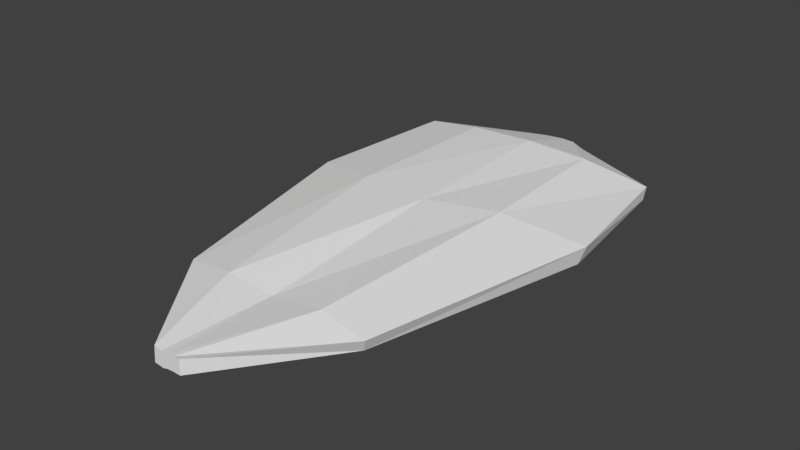 # Source: Leaf1.blend  (saved by Blender 2.79.0; exported with 4.5.12 LTS)
import bpy
from mathutils import Matrix  # noqa: F401  (used for matrix-valued properties, if any)

bpy.ops.wm.read_factory_settings(use_empty=True)
scene = bpy.context.scene
scene.name = 'Scene'

# ---- collections
col_collection_1 = bpy.data.collections.new('Collection 1'); scene.collection.children.link(col_collection_1)

# ---- world
world_world = bpy.data.worlds.new('World'); scene.world = world_world
world_world.color = (0.05088, 0.05088, 0.05088)
world_world.use_sun_shadow = False
world_world.sun_shadow_jitter_overblur = 0.0
world_world.cycles.sampling_method = 'MANUAL'

# ---- meshes
me_cube_001 = bpy.data.meshes.new('Cube.001')
me_cube_001.from_pydata([(-0.02519, 1.967e-05, -0.02359), (-0.0227, 1.967e-05, 0.002476), (-0.05538, 0.8576, -0.01507), (-0.05615, 0.8583, -0.0003875), (0.02148, 1.967e-05, -0.0226), (0.02232, 1.967e-05, 0.001891), (0.05333, 0.8587, -0.01828), (0.05363, 0.8599, -0.003015), (-0.2141, 0.7833, -0.01887), (-0.2444, 0.5405, -0.02056), (-0.164, 0.1805, -0.02604), (-0.1543, 0.1752, 0.0007002), (-0.2459, 0.5447, -0.003907), (-0.211, 0.7874, 0.004168), (0.1545, 0.1828, -0.02317), (0.2404, 0.5441, -0.02441), (0.212, 0.7831, -0.02064), (0.2111, 0.7929, -0.0018), (0.2484, 0.551, 0.003778), (0.161, 0.1766, -0.003467), (0.002479, 0.8692, -0.01616), (0.003889, 0.8716, 0.0006551), (-0.00169, 1.967e-05, -0.02303), (0.00138, 1.967e-05, 2.112e-05), (0.00536, 0.7668, 0.03054), (-0.00141, 0.4965, 0.02218), (-0.000821, 0.1762, -0.0007798), (0.001944, 0.762, 0.00868), (-0.008021, 0.501, 0.001817), (0.0002348, 0.1759, -0.02091), (0.02737, 0.87, 0.0005812), (0.009977, 1.967e-05, -0.02219), (0.1055, 0.7741, 0.02364), (0.117, 0.5222, 0.02667), (0.0856, 0.1789, 0.01111), (0.02556, 0.8688, -0.01701), (0.01202, 1.967e-05, 0.0008645), (0.09992, 0.7663, 0.005064), (0.1156, 0.52, -0.0002213), (0.0777, 0.1706, -0.01144), (-0.02096, 0.8634, -0.01677), (-0.01085, 1.967e-05, -0.0005477), (-0.09763, 0.7624, -0.004808), (-0.117, 0.5203, 0.006978), (-0.08531, 0.175, -0.008103), (-0.02431, 0.8667, 0.0005737), (-0.009998, 1.967e-05, -0.02526), (-0.1073, 0.7694, 0.02454), (-0.1214, 0.5037, 0.02137), (-0.07262, 0.1683, 0.01263)], [], [(8, 13, 3, 2), (35, 30, 7, 6), (14, 19, 5, 4), (46, 41, 1, 0), (39, 14, 4, 31), (49, 11, 1, 41), (45, 3, 13, 47), (47, 13, 12, 48), (35, 6, 16, 37), (37, 16, 15, 38), (43, 28, 29, 44), (6, 7, 17, 16), (16, 17, 18, 15), (11, 12, 9, 10), (0, 1, 11, 10), (25, 48, 49, 26), (9, 12, 13, 8), (11, 49, 48, 12), (42, 27, 28, 43), (40, 20, 27, 42), (14, 39, 38, 15), (32, 24, 25, 33), (30, 21, 24, 32), (34, 26, 23, 36), (44, 29, 22, 46), (31, 36, 23, 22), (40, 45, 21, 20), (4, 5, 36, 31), (19, 34, 36, 5), (7, 30, 32, 17), (17, 32, 33, 18), (43, 44, 10, 9), (33, 25, 26, 34), (27, 37, 38, 28), (20, 35, 37, 27), (29, 39, 31, 22), (20, 21, 30, 35), (2, 3, 45, 40), (10, 44, 46, 0), (2, 40, 42, 8), (8, 42, 43, 9), (18, 19, 14, 15), (28, 38, 39, 29), (24, 47, 48, 25), (21, 45, 47, 24), (26, 49, 41, 23), (22, 23, 41, 46), (33, 34, 19, 18)])
me_cube_001.use_remesh_preserve_volume = False
me_cube_001.use_remesh_preserve_attributes = False
me_cube_001.use_mirror_vertex_groups = False
me_cube_001.update()

# ---- objects
ob_cube = bpy.data.objects.new('Cube', me_cube_001)

# ---- transforms, parenting, visibility, modifiers, constraints
ob_cube.location = (5.466e-05, 0.0004883, 0.003642)
ob_cube.lineart.crease_threshold = 0.0

# ---- collection membership
col_collection_1.objects.link(ob_cube)

# ---- scene / render settings (as saved in the file)
scene.frame_start = 1; scene.frame_end = 250; scene.frame_set(0)
scene.render.engine = 'BLENDER_EEVEE_NEXT'
scene.render.resolution_percentage = 50
scene.render.dither_intensity = 0.0
scene.cycles.use_denoising = False
scene.cycles.samples = 128
scene.cycles.sampling_pattern = 'TABULATED_SOBOL'
scene.cycles.use_adaptive_sampling = False
scene.cycles.use_light_tree = False
scene.cycles.blur_glossy = 0.0
scene.cycles.sample_clamp_indirect = 0.0
scene.view_settings.view_transform = 'Standard'
bpy.context.view_layer.update()

# ---- added for rendering (the .blend has no active camera and no usable light): camera, sun
cam_auto = bpy.data.cameras.new('AutoCamera')
cam_auto.lens = 50.0
cam_auto.sensor_width = 36.0
cam_auto.clip_end = 1000.0
ob_auto_camera = bpy.data.objects.new('AutoCamera', cam_auto)
scene.collection.objects.link(ob_auto_camera)
ob_auto_camera.location = (0.929913, -0.678003, 0.748773)
ob_auto_camera.rotation_euler = (1.09748, -7.21219e-08, 0.694738)
scene.camera = ob_auto_camera
light_auto_sun = bpy.data.lights.new('AutoSun', 'SUN')
light_auto_sun.energy = 3.0
light_auto_sun.angle = 0.0523599
ob_auto_sun = bpy.data.objects.new('AutoSun', light_auto_sun)
scene.collection.objects.link(ob_auto_sun)
ob_auto_sun.rotation_euler = (0.872665, 0.174533, 0.523599)
bpy.context.view_layer.update()
